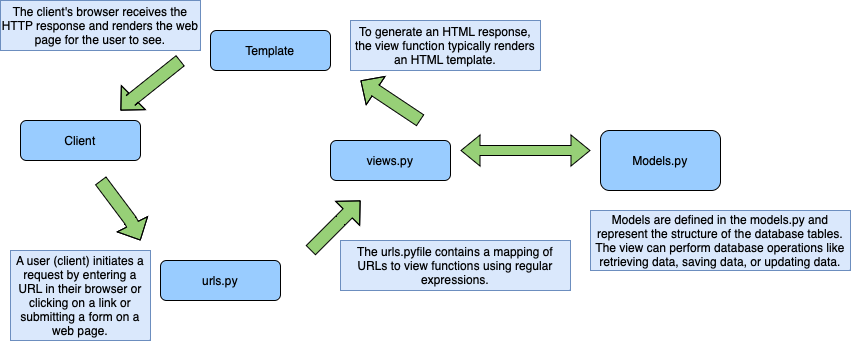

The diagram above was exported from draw.io. Its source (the exported page's mxGraphModel, read from the mxfile embedded in the PNG):
<mxGraphModel dx="954" dy="647" grid="1" gridSize="10" guides="1" tooltips="1" connect="1" arrows="1" fold="1" page="1" pageScale="1" pageWidth="827" pageHeight="1169" math="0" shadow="0">
  <root>
    <mxCell id="WIyWlLk6GJQsqaUBKTNV-0" />
    <mxCell id="WIyWlLk6GJQsqaUBKTNV-1" parent="WIyWlLk6GJQsqaUBKTNV-0" />
    <mxCell id="WIyWlLk6GJQsqaUBKTNV-3" value="Client" style="rounded=1;whiteSpace=wrap;html=1;fontSize=12;glass=0;strokeWidth=1;shadow=0;fillColor=#99CCFF;" parent="WIyWlLk6GJQsqaUBKTNV-1" vertex="1">
      <mxGeometry x="20" y="180" width="120" height="40" as="geometry" />
    </mxCell>
    <mxCell id="WIyWlLk6GJQsqaUBKTNV-11" value="urls.py" style="rounded=1;whiteSpace=wrap;html=1;fontSize=12;glass=0;strokeWidth=1;shadow=0;fillColor=#99CCFF;" parent="WIyWlLk6GJQsqaUBKTNV-1" vertex="1">
      <mxGeometry x="160" y="320" width="120" height="40" as="geometry" />
    </mxCell>
    <mxCell id="6jcmFE_1KXLsiMd-fV3D-0" value="views.py" style="rounded=1;whiteSpace=wrap;html=1;fontSize=12;glass=0;strokeWidth=1;shadow=0;fillColor=#99CCFF;" vertex="1" parent="WIyWlLk6GJQsqaUBKTNV-1">
      <mxGeometry x="330" y="200" width="120" height="40" as="geometry" />
    </mxCell>
    <mxCell id="6jcmFE_1KXLsiMd-fV3D-1" value="Template" style="rounded=1;whiteSpace=wrap;html=1;fontSize=12;glass=0;strokeWidth=1;shadow=0;fillColor=#99CCFF;" vertex="1" parent="WIyWlLk6GJQsqaUBKTNV-1">
      <mxGeometry x="210" y="90" width="120" height="40" as="geometry" />
    </mxCell>
    <mxCell id="6jcmFE_1KXLsiMd-fV3D-2" value="" style="shape=flexArrow;endArrow=classic;html=1;rounded=0;width=13;endSize=5.56;fillColor=#97D077;strokeColor=#000000;" edge="1" parent="WIyWlLk6GJQsqaUBKTNV-1">
      <mxGeometry width="50" height="50" relative="1" as="geometry">
        <mxPoint x="310" y="310" as="sourcePoint" />
        <mxPoint x="360" y="260" as="targetPoint" />
        <Array as="points">
          <mxPoint x="340" y="280" />
        </Array>
      </mxGeometry>
    </mxCell>
    <mxCell id="6jcmFE_1KXLsiMd-fV3D-3" value="" style="shape=flexArrow;endArrow=classic;html=1;rounded=0;width=13;endSize=5.56;fillColor=#97D077;" edge="1" parent="WIyWlLk6GJQsqaUBKTNV-1">
      <mxGeometry width="50" height="50" relative="1" as="geometry">
        <mxPoint x="420" y="180" as="sourcePoint" />
        <mxPoint x="360" y="140" as="targetPoint" />
        <Array as="points">
          <mxPoint x="375" y="150" />
        </Array>
      </mxGeometry>
    </mxCell>
    <mxCell id="6jcmFE_1KXLsiMd-fV3D-4" value="" style="shape=flexArrow;endArrow=classic;html=1;rounded=0;width=13;endSize=5.56;fillColor=#97D077;" edge="1" parent="WIyWlLk6GJQsqaUBKTNV-1">
      <mxGeometry width="50" height="50" relative="1" as="geometry">
        <mxPoint x="180" y="120" as="sourcePoint" />
        <mxPoint x="120" y="170" as="targetPoint" />
        <Array as="points">
          <mxPoint x="130" y="160" />
        </Array>
      </mxGeometry>
    </mxCell>
    <mxCell id="6jcmFE_1KXLsiMd-fV3D-5" value="" style="shape=flexArrow;endArrow=classic;html=1;rounded=0;width=13;endSize=5.56;fillColor=#97D077;" edge="1" parent="WIyWlLk6GJQsqaUBKTNV-1">
      <mxGeometry width="50" height="50" relative="1" as="geometry">
        <mxPoint x="100" y="240" as="sourcePoint" />
        <mxPoint x="140" y="300" as="targetPoint" />
        <Array as="points">
          <mxPoint x="130" y="280" />
        </Array>
      </mxGeometry>
    </mxCell>
    <mxCell id="6jcmFE_1KXLsiMd-fV3D-6" value="Models.py" style="rounded=1;whiteSpace=wrap;html=1;fillColor=#99CCFF;" vertex="1" parent="WIyWlLk6GJQsqaUBKTNV-1">
      <mxGeometry x="600" y="190" width="120" height="60" as="geometry" />
    </mxCell>
    <mxCell id="6jcmFE_1KXLsiMd-fV3D-8" value="" style="shape=flexArrow;endArrow=classic;startArrow=classic;html=1;rounded=0;fillColor=#97D077;" edge="1" parent="WIyWlLk6GJQsqaUBKTNV-1">
      <mxGeometry width="100" height="100" relative="1" as="geometry">
        <mxPoint x="460" y="210" as="sourcePoint" />
        <mxPoint x="590" y="210" as="targetPoint" />
      </mxGeometry>
    </mxCell>
    <mxCell id="6jcmFE_1KXLsiMd-fV3D-9" value="A user (client) initiates a request by entering a URL in their browser or clicking on a link or submitting a form on a web page." style="text;html=1;strokeColor=#6c8ebf;fillColor=#dae8fc;align=center;verticalAlign=middle;whiteSpace=wrap;rounded=0;" vertex="1" parent="WIyWlLk6GJQsqaUBKTNV-1">
      <mxGeometry x="10" y="310" width="140" height="90" as="geometry" />
    </mxCell>
    <mxCell id="6jcmFE_1KXLsiMd-fV3D-10" value="To generate an HTML response, the view function typically renders an HTML template." style="text;html=1;strokeColor=#6c8ebf;fillColor=#dae8fc;align=center;verticalAlign=middle;whiteSpace=wrap;rounded=0;" vertex="1" parent="WIyWlLk6GJQsqaUBKTNV-1">
      <mxGeometry x="350" y="80" width="190" height="50" as="geometry" />
    </mxCell>
    <mxCell id="6jcmFE_1KXLsiMd-fV3D-11" value="The client's browser receives the HTTP response and renders the web page for the user to see." style="text;html=1;align=center;verticalAlign=middle;whiteSpace=wrap;rounded=0;fillColor=#dae8fc;strokeColor=#6c8ebf;" vertex="1" parent="WIyWlLk6GJQsqaUBKTNV-1">
      <mxGeometry y="60" width="200" height="50" as="geometry" />
    </mxCell>
    <mxCell id="6jcmFE_1KXLsiMd-fV3D-12" value="The urls.pyfile contains a mapping of URLs to view functions using regular expressions." style="text;html=1;strokeColor=#6c8ebf;fillColor=#dae8fc;align=center;verticalAlign=middle;whiteSpace=wrap;rounded=0;" vertex="1" parent="WIyWlLk6GJQsqaUBKTNV-1">
      <mxGeometry x="340" y="300" width="230" height="50" as="geometry" />
    </mxCell>
    <mxCell id="6jcmFE_1KXLsiMd-fV3D-13" value="Models are defined in the models.py and represent the structure of the database tables. The view can perform database operations like retrieving data, saving data, or updating data." style="text;html=1;strokeColor=#6c8ebf;fillColor=#dae8fc;align=center;verticalAlign=middle;whiteSpace=wrap;rounded=0;" vertex="1" parent="WIyWlLk6GJQsqaUBKTNV-1">
      <mxGeometry x="590" y="270" width="260" height="60" as="geometry" />
    </mxCell>
  </root>
</mxGraphModel>